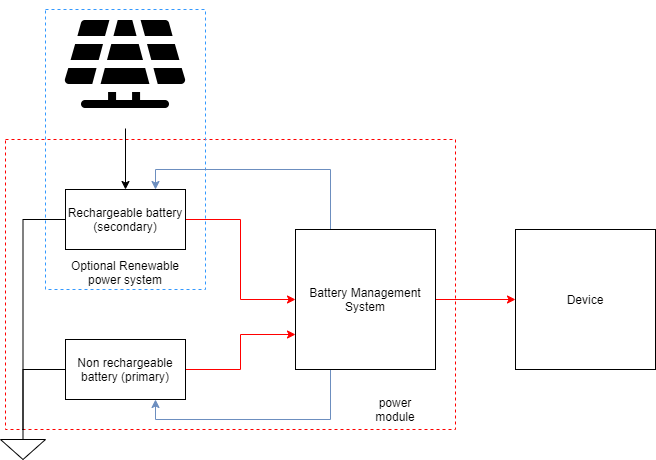

The diagram above was exported from draw.io. Its source (the exported page's mxGraphModel, read from the mxfile embedded in the PNG):
<mxGraphModel dx="1038" dy="548" grid="1" gridSize="10" guides="1" tooltips="1" connect="1" arrows="1" fold="1" page="1" pageScale="1" pageWidth="850" pageHeight="1100" math="0" shadow="0">
  <root>
    <mxCell id="0" />
    <mxCell id="1" parent="0" />
    <mxCell id="gXCfcWv8oFKg4nDaZFVn-25" value="" style="rounded=0;whiteSpace=wrap;html=1;dashed=1;fillColor=none;strokeColor=#FF0000;" vertex="1" parent="1">
      <mxGeometry x="20" y="160" width="450" height="290" as="geometry" />
    </mxCell>
    <mxCell id="gXCfcWv8oFKg4nDaZFVn-11" value="" style="rounded=0;whiteSpace=wrap;html=1;dashed=1;fillColor=none;strokeColor=#3399FF;" vertex="1" parent="1">
      <mxGeometry x="60" y="30" width="160" height="280" as="geometry" />
    </mxCell>
    <mxCell id="gXCfcWv8oFKg4nDaZFVn-4" style="edgeStyle=orthogonalEdgeStyle;rounded=0;orthogonalLoop=1;jettySize=auto;html=1;entryX=0;entryY=0.5;entryDx=0;entryDy=0;strokeColor=#FF0000;" edge="1" parent="1" source="gXCfcWv8oFKg4nDaZFVn-1" target="gXCfcWv8oFKg4nDaZFVn-14">
      <mxGeometry relative="1" as="geometry">
        <mxPoint x="280" y="300" as="targetPoint" />
      </mxGeometry>
    </mxCell>
    <mxCell id="gXCfcWv8oFKg4nDaZFVn-20" style="edgeStyle=orthogonalEdgeStyle;rounded=0;orthogonalLoop=1;jettySize=auto;html=1;entryX=0.5;entryY=0;entryDx=0;entryDy=0;entryPerimeter=0;endArrow=none;endFill=0;" edge="1" parent="1" source="gXCfcWv8oFKg4nDaZFVn-1" target="gXCfcWv8oFKg4nDaZFVn-19">
      <mxGeometry relative="1" as="geometry" />
    </mxCell>
    <mxCell id="gXCfcWv8oFKg4nDaZFVn-1" value="Rechargeable battery (secondary)" style="rounded=0;whiteSpace=wrap;html=1;" vertex="1" parent="1">
      <mxGeometry x="80" y="210" width="120" height="60" as="geometry" />
    </mxCell>
    <mxCell id="gXCfcWv8oFKg4nDaZFVn-8" style="edgeStyle=orthogonalEdgeStyle;rounded=0;orthogonalLoop=1;jettySize=auto;html=1;entryX=0.5;entryY=0;entryDx=0;entryDy=0;" edge="1" parent="1" source="gXCfcWv8oFKg4nDaZFVn-7" target="gXCfcWv8oFKg4nDaZFVn-1">
      <mxGeometry relative="1" as="geometry" />
    </mxCell>
    <mxCell id="gXCfcWv8oFKg4nDaZFVn-7" value="" style="shape=image;html=1;verticalAlign=top;verticalLabelPosition=bottom;labelBackgroundColor=#ffffff;imageAspect=0;aspect=fixed;image=https://cdn4.iconfinder.com/data/icons/environment-38/32/solar_panel_energy_sun_solar_panel-128.png" vertex="1" parent="1">
      <mxGeometry x="76" y="21" width="128" height="128" as="geometry" />
    </mxCell>
    <mxCell id="gXCfcWv8oFKg4nDaZFVn-15" style="edgeStyle=orthogonalEdgeStyle;rounded=0;orthogonalLoop=1;jettySize=auto;html=1;entryX=0;entryY=0.75;entryDx=0;entryDy=0;strokeColor=#FF0000;" edge="1" parent="1" source="gXCfcWv8oFKg4nDaZFVn-10" target="gXCfcWv8oFKg4nDaZFVn-14">
      <mxGeometry relative="1" as="geometry" />
    </mxCell>
    <mxCell id="gXCfcWv8oFKg4nDaZFVn-21" style="edgeStyle=orthogonalEdgeStyle;rounded=0;orthogonalLoop=1;jettySize=auto;html=1;endArrow=none;endFill=0;entryX=0.5;entryY=0;entryDx=0;entryDy=0;entryPerimeter=0;" edge="1" parent="1" source="gXCfcWv8oFKg4nDaZFVn-10" target="gXCfcWv8oFKg4nDaZFVn-19">
      <mxGeometry relative="1" as="geometry">
        <mxPoint x="30" y="450" as="targetPoint" />
      </mxGeometry>
    </mxCell>
    <mxCell id="gXCfcWv8oFKg4nDaZFVn-10" value="Non rechargeable battery (primary)" style="rounded=0;whiteSpace=wrap;html=1;" vertex="1" parent="1">
      <mxGeometry x="80" y="360" width="120" height="60" as="geometry" />
    </mxCell>
    <mxCell id="gXCfcWv8oFKg4nDaZFVn-12" value="Optional Renewable power system" style="text;html=1;strokeColor=none;fillColor=none;align=center;verticalAlign=middle;whiteSpace=wrap;rounded=0;dashed=1;" vertex="1" parent="1">
      <mxGeometry x="70" y="275" width="140" height="35" as="geometry" />
    </mxCell>
    <mxCell id="gXCfcWv8oFKg4nDaZFVn-16" style="edgeStyle=orthogonalEdgeStyle;rounded=0;orthogonalLoop=1;jettySize=auto;html=1;exitX=0.25;exitY=0;exitDx=0;exitDy=0;entryX=0.75;entryY=0;entryDx=0;entryDy=0;fillColor=#dae8fc;strokeColor=#6c8ebf;" edge="1" parent="1" source="gXCfcWv8oFKg4nDaZFVn-14" target="gXCfcWv8oFKg4nDaZFVn-1">
      <mxGeometry relative="1" as="geometry" />
    </mxCell>
    <mxCell id="gXCfcWv8oFKg4nDaZFVn-17" style="edgeStyle=orthogonalEdgeStyle;rounded=0;orthogonalLoop=1;jettySize=auto;html=1;exitX=0.25;exitY=1;exitDx=0;exitDy=0;entryX=0.75;entryY=1;entryDx=0;entryDy=0;fillColor=#dae8fc;strokeColor=#6c8ebf;" edge="1" parent="1" source="gXCfcWv8oFKg4nDaZFVn-14" target="gXCfcWv8oFKg4nDaZFVn-10">
      <mxGeometry relative="1" as="geometry" />
    </mxCell>
    <mxCell id="gXCfcWv8oFKg4nDaZFVn-24" style="edgeStyle=orthogonalEdgeStyle;rounded=0;orthogonalLoop=1;jettySize=auto;html=1;entryX=0;entryY=0.5;entryDx=0;entryDy=0;endArrow=classic;endFill=1;strokeColor=#FF0000;" edge="1" parent="1" source="gXCfcWv8oFKg4nDaZFVn-14" target="gXCfcWv8oFKg4nDaZFVn-23">
      <mxGeometry relative="1" as="geometry" />
    </mxCell>
    <mxCell id="gXCfcWv8oFKg4nDaZFVn-14" value="Battery Management System" style="whiteSpace=wrap;html=1;aspect=fixed;" vertex="1" parent="1">
      <mxGeometry x="310" y="250" width="140" height="140" as="geometry" />
    </mxCell>
    <mxCell id="gXCfcWv8oFKg4nDaZFVn-19" value="" style="pointerEvents=1;verticalLabelPosition=bottom;shadow=0;dashed=0;align=center;html=1;verticalAlign=top;shape=mxgraph.electrical.signal_sources.signal_ground;fillColor=none;" vertex="1" parent="1">
      <mxGeometry x="15" y="450" width="45" height="30" as="geometry" />
    </mxCell>
    <mxCell id="gXCfcWv8oFKg4nDaZFVn-23" value="Device" style="whiteSpace=wrap;html=1;aspect=fixed;" vertex="1" parent="1">
      <mxGeometry x="530" y="250" width="140" height="140" as="geometry" />
    </mxCell>
    <mxCell id="gXCfcWv8oFKg4nDaZFVn-26" value="power module" style="text;html=1;strokeColor=none;fillColor=none;align=center;verticalAlign=middle;whiteSpace=wrap;rounded=0;dashed=1;dashPattern=1 2;" vertex="1" parent="1">
      <mxGeometry x="390" y="420" width="40" height="20" as="geometry" />
    </mxCell>
  </root>
</mxGraphModel>